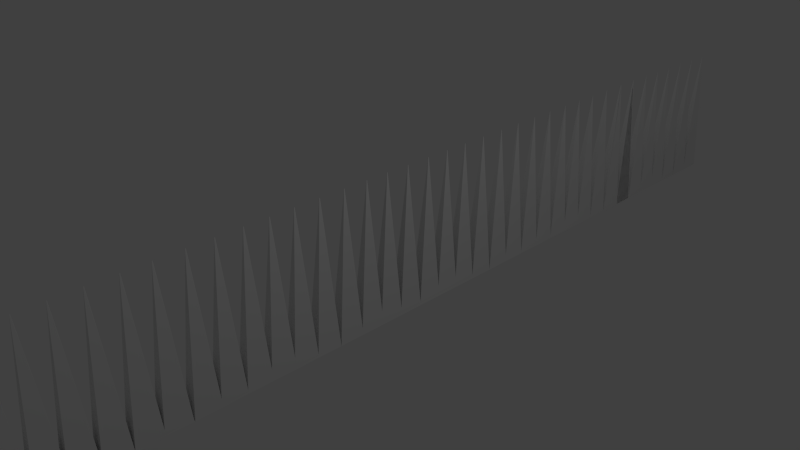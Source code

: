 # Source: untitled.blend  (saved by Blender 2.76.0; exported with 4.5.12 LTS)
import bpy
from mathutils import Matrix  # noqa: F401  (used for matrix-valued properties, if any)

bpy.ops.wm.read_factory_settings(use_empty=True)
scene = bpy.context.scene
scene.name = 'Scene'

# ---- collections
col_collection_1 = bpy.data.collections.new('Collection 1'); scene.collection.children.link(col_collection_1)

# ---- materials (node trees are filled in below, after node groups)
mat_material_041 = bpy.data.materials.new('Material.041')
mat_material_041.alpha_threshold = 0.0
mat_material_041.roughness = 0.5
mat_material_041.line_color = (0.0, 0.0, 0.0, 1.0)
mat_material_042 = bpy.data.materials.new('Material.042')
mat_material_042.alpha_threshold = 0.0
mat_material_042.roughness = 0.5
mat_material_042.line_color = (0.0, 0.0, 0.0, 1.0)
mat_material_043 = bpy.data.materials.new('Material.043')
mat_material_043.alpha_threshold = 0.0
mat_material_043.roughness = 0.5
mat_material_043.line_color = (0.0, 0.0, 0.0, 1.0)
mat_material_044 = bpy.data.materials.new('Material.044')
mat_material_044.alpha_threshold = 0.0
mat_material_044.roughness = 0.5
mat_material_044.line_color = (0.0, 0.0, 0.0, 1.0)
mat_material_045 = bpy.data.materials.new('Material.045')
mat_material_045.alpha_threshold = 0.0
mat_material_045.roughness = 0.5
mat_material_045.line_color = (0.0, 0.0, 0.0, 1.0)
mat_material_046 = bpy.data.materials.new('Material.046')
mat_material_046.alpha_threshold = 0.0
mat_material_046.roughness = 0.5
mat_material_046.line_color = (0.0, 0.0, 0.0, 1.0)
mat_material_047 = bpy.data.materials.new('Material.047')
mat_material_047.alpha_threshold = 0.0
mat_material_047.roughness = 0.5
mat_material_047.line_color = (0.0, 0.0, 0.0, 1.0)
mat_material_048 = bpy.data.materials.new('Material.048')
mat_material_048.alpha_threshold = 0.0
mat_material_048.roughness = 0.5
mat_material_048.line_color = (0.0, 0.0, 0.0, 1.0)
mat_material_007 = bpy.data.materials.new('Material.007')
mat_material_007.alpha_threshold = 0.0
mat_material_007.roughness = 0.5
mat_material_007.line_color = (0.0, 0.0, 0.0, 1.0)
mat_material = bpy.data.materials.new('Material')
mat_material.alpha_threshold = 0.0
mat_material.roughness = 0.5
mat_material.line_color = (0.0, 0.0, 0.0, 1.0)
mat_material_001 = bpy.data.materials.new('Material.001')
mat_material_001.alpha_threshold = 0.0
mat_material_001.roughness = 0.5
mat_material_001.line_color = (0.0, 0.0, 0.0, 1.0)
mat_material_002 = bpy.data.materials.new('Material.002')
mat_material_002.alpha_threshold = 0.0
mat_material_002.roughness = 0.5
mat_material_002.line_color = (0.0, 0.0, 0.0, 1.0)
mat_material_003 = bpy.data.materials.new('Material.003')
mat_material_003.alpha_threshold = 0.0
mat_material_003.roughness = 0.5
mat_material_003.line_color = (0.0, 0.0, 0.0, 1.0)
mat_material_004 = bpy.data.materials.new('Material.004')
mat_material_004.alpha_threshold = 0.0
mat_material_004.roughness = 0.5
mat_material_004.line_color = (0.0, 0.0, 0.0, 1.0)
mat_material_005 = bpy.data.materials.new('Material.005')
mat_material_005.alpha_threshold = 0.0
mat_material_005.roughness = 0.5
mat_material_005.line_color = (0.0, 0.0, 0.0, 1.0)
mat_material_006 = bpy.data.materials.new('Material.006')
mat_material_006.alpha_threshold = 0.0
mat_material_006.roughness = 0.5
mat_material_006.line_color = (0.0, 0.0, 0.0, 1.0)
mat_material_009 = bpy.data.materials.new('Material.009')
mat_material_009.alpha_threshold = 0.0
mat_material_009.roughness = 0.5
mat_material_009.line_color = (0.0, 0.0, 0.0, 1.0)
mat_material_010 = bpy.data.materials.new('Material.010')
mat_material_010.alpha_threshold = 0.0
mat_material_010.roughness = 0.5
mat_material_010.line_color = (0.0, 0.0, 0.0, 1.0)
mat_material_011 = bpy.data.materials.new('Material.011')
mat_material_011.alpha_threshold = 0.0
mat_material_011.roughness = 0.5
mat_material_011.line_color = (0.0, 0.0, 0.0, 1.0)
mat_material_012 = bpy.data.materials.new('Material.012')
mat_material_012.alpha_threshold = 0.0
mat_material_012.roughness = 0.5
mat_material_012.line_color = (0.0, 0.0, 0.0, 1.0)
mat_material_013 = bpy.data.materials.new('Material.013')
mat_material_013.alpha_threshold = 0.0
mat_material_013.roughness = 0.5
mat_material_013.line_color = (0.0, 0.0, 0.0, 1.0)
mat_material_014 = bpy.data.materials.new('Material.014')
mat_material_014.alpha_threshold = 0.0
mat_material_014.roughness = 0.5
mat_material_014.line_color = (0.0, 0.0, 0.0, 1.0)
mat_material_015 = bpy.data.materials.new('Material.015')
mat_material_015.alpha_threshold = 0.0
mat_material_015.roughness = 0.5
mat_material_015.line_color = (0.0, 0.0, 0.0, 1.0)
mat_material_016 = bpy.data.materials.new('Material.016')
mat_material_016.alpha_threshold = 0.0
mat_material_016.roughness = 0.5
mat_material_016.line_color = (0.0, 0.0, 0.0, 1.0)
mat_material_017 = bpy.data.materials.new('Material.017')
mat_material_017.alpha_threshold = 0.0
mat_material_017.roughness = 0.5
mat_material_017.line_color = (0.0, 0.0, 0.0, 1.0)
mat_material_018 = bpy.data.materials.new('Material.018')
mat_material_018.alpha_threshold = 0.0
mat_material_018.roughness = 0.5
mat_material_018.line_color = (0.0, 0.0, 0.0, 1.0)
mat_material_019 = bpy.data.materials.new('Material.019')
mat_material_019.alpha_threshold = 0.0
mat_material_019.roughness = 0.5
mat_material_019.line_color = (0.0, 0.0, 0.0, 1.0)
mat_material_020 = bpy.data.materials.new('Material.020')
mat_material_020.alpha_threshold = 0.0
mat_material_020.roughness = 0.5
mat_material_020.line_color = (0.0, 0.0, 0.0, 1.0)
mat_material_021 = bpy.data.materials.new('Material.021')
mat_material_021.alpha_threshold = 0.0
mat_material_021.roughness = 0.5
mat_material_021.line_color = (0.0, 0.0, 0.0, 1.0)
mat_material_022 = bpy.data.materials.new('Material.022')
mat_material_022.alpha_threshold = 0.0
mat_material_022.roughness = 0.5
mat_material_022.line_color = (0.0, 0.0, 0.0, 1.0)
mat_material_023 = bpy.data.materials.new('Material.023')
mat_material_023.alpha_threshold = 0.0
mat_material_023.roughness = 0.5
mat_material_023.line_color = (0.0, 0.0, 0.0, 1.0)
mat_material_024 = bpy.data.materials.new('Material.024')
mat_material_024.alpha_threshold = 0.0
mat_material_024.roughness = 0.5
mat_material_024.line_color = (0.0, 0.0, 0.0, 1.0)
mat_material_025 = bpy.data.materials.new('Material.025')
mat_material_025.alpha_threshold = 0.0
mat_material_025.roughness = 0.5
mat_material_025.line_color = (0.0, 0.0, 0.0, 1.0)
mat_material_026 = bpy.data.materials.new('Material.026')
mat_material_026.alpha_threshold = 0.0
mat_material_026.roughness = 0.5
mat_material_026.line_color = (0.0, 0.0, 0.0, 1.0)
mat_material_027 = bpy.data.materials.new('Material.027')
mat_material_027.alpha_threshold = 0.0
mat_material_027.roughness = 0.5
mat_material_027.line_color = (0.0, 0.0, 0.0, 1.0)
mat_material_028 = bpy.data.materials.new('Material.028')
mat_material_028.alpha_threshold = 0.0
mat_material_028.roughness = 0.5
mat_material_028.line_color = (0.0, 0.0, 0.0, 1.0)
mat_material_029 = bpy.data.materials.new('Material.029')
mat_material_029.alpha_threshold = 0.0
mat_material_029.roughness = 0.5
mat_material_029.line_color = (0.0, 0.0, 0.0, 1.0)
mat_material_030 = bpy.data.materials.new('Material.030')
mat_material_030.alpha_threshold = 0.0
mat_material_030.roughness = 0.5
mat_material_030.line_color = (0.0, 0.0, 0.0, 1.0)
mat_material_031 = bpy.data.materials.new('Material.031')
mat_material_031.alpha_threshold = 0.0
mat_material_031.roughness = 0.5
mat_material_031.line_color = (0.0, 0.0, 0.0, 1.0)
mat_material_032 = bpy.data.materials.new('Material.032')
mat_material_032.alpha_threshold = 0.0
mat_material_032.roughness = 0.5
mat_material_032.line_color = (0.0, 0.0, 0.0, 1.0)
mat_material_033 = bpy.data.materials.new('Material.033')
mat_material_033.alpha_threshold = 0.0
mat_material_033.roughness = 0.5
mat_material_033.line_color = (0.0, 0.0, 0.0, 1.0)
mat_material_034 = bpy.data.materials.new('Material.034')
mat_material_034.alpha_threshold = 0.0
mat_material_034.roughness = 0.5
mat_material_034.line_color = (0.0, 0.0, 0.0, 1.0)
mat_material_035 = bpy.data.materials.new('Material.035')
mat_material_035.alpha_threshold = 0.0
mat_material_035.roughness = 0.5
mat_material_035.line_color = (0.0, 0.0, 0.0, 1.0)
mat_material_036 = bpy.data.materials.new('Material.036')
mat_material_036.alpha_threshold = 0.0
mat_material_036.roughness = 0.5
mat_material_036.line_color = (0.0, 0.0, 0.0, 1.0)
mat_material_037 = bpy.data.materials.new('Material.037')
mat_material_037.alpha_threshold = 0.0
mat_material_037.roughness = 0.5
mat_material_037.line_color = (0.0, 0.0, 0.0, 1.0)
mat_material_038 = bpy.data.materials.new('Material.038')
mat_material_038.alpha_threshold = 0.0
mat_material_038.roughness = 0.5
mat_material_038.line_color = (0.0, 0.0, 0.0, 1.0)
mat_material_039 = bpy.data.materials.new('Material.039')
mat_material_039.alpha_threshold = 0.0
mat_material_039.roughness = 0.5
mat_material_039.line_color = (0.0, 0.0, 0.0, 1.0)
mat_material_040 = bpy.data.materials.new('Material.040')
mat_material_040.alpha_threshold = 0.0
mat_material_040.roughness = 0.5
mat_material_040.line_color = (0.0, 0.0, 0.0, 1.0)

# ---- material node trees
mat_material_041.use_nodes = True; mat_material_041.node_tree.nodes.clear()
_N = mat_material_041.node_tree.nodes; _L = mat_material_041.node_tree.links
n0 = _N.new('ShaderNodeOutputMaterial'); n0.name = 'Material Output'; n0.location = (300, 300)
n1 = _N.new('ShaderNodeBsdfDiffuse'); n1.name = 'Diffuse BSDF'; n1.location = (10, 300)
n1.inputs[0].default_value = (0.3108, 0.0, 0.0, 1.0)
n1.inputs[1].default_value = 0.2895
_L.new(n1.outputs[0], n0.inputs[0])
n0.is_active_output = True

# ---- world
world_world = bpy.data.worlds.new('World'); scene.world = world_world
world_world.color = (0.05088, 0.05088, 0.05088)
world_world.use_sun_shadow = False
world_world.sun_shadow_jitter_overblur = 0.0
world_world.cycles.sampling_method = 'MANUAL'
world_world.cycles.sample_map_resolution = 256

# ---- cameras
cam_camera = bpy.data.cameras.new('Camera')
cam_camera.clip_end = 100.0
cam_camera.lens = 35.0
cam_camera.sensor_width = 32.0
cam_camera.sensor_height = 18.0
cam_camera.ortho_scale = 7.314
cam_camera.dof.focus_distance = 0.0

# ---- lights
light_lamp = bpy.data.lights.new('Lamp', 'POINT')
light_lamp.transmission_factor = 0.0
light_lamp.cutoff_distance = 30.0
light_lamp.energy = 100.0
light_lamp.shadow_buffer_clip_start = 1.001
light_lamp.shadow_soft_size = 0.1
light_lamp.shadow_maximum_resolution = 0.006
light_lamp.use_absolute_resolution = True
light_lamp.cycles.use_multiple_importance_sampling = False

# ---- meshes
me_cube_013 = bpy.data.meshes.new('Cube.013')
me_cube_013.from_pydata([(-0.01656, 2.297, -1.0), (-0.01656, 0.2655, -1.0), (0.008557, 0.2655, -1.0), (0.008558, 2.297, -1.0), (0.003944, 1.299, 1.0), (0.003942, 1.278, 1.0), (0.004061, 1.241, 1.0), (0.004061, 1.273, 1.0), (-0.01656, 4.219, -1.0), (-0.01656, 2.187, -1.0), (0.008557, 2.187, -1.0), (0.008558, 4.219, -1.0), (0.003944, 3.22, 1.0), (0.003942, 3.2, 1.0), (0.004061, 3.163, 1.0), (0.004061, 3.195, 1.0), (-0.01656, 6.2, -1.0), (-0.01656, 4.168, -1.0), (0.008557, 4.168, -1.0), (0.008558, 6.2, -1.0), (0.003944, 5.201, 1.0), (0.003942, 5.181, 1.0), (0.004061, 5.144, 1.0), (0.004061, 5.176, 1.0), (-0.01656, 8.081, -1.0), (-0.01656, 6.049, -1.0), (0.008557, 6.049, -1.0), (0.008558, 8.081, -1.0), (0.003944, 7.083, 1.0), (0.003942, 7.062, 1.0), (0.004061, 7.025, 1.0), (0.004061, 7.057, 1.0), (-0.01656, 9.952, -1.0), (-0.01656, 7.92, -1.0), (0.008557, 7.92, -1.0), (0.008558, 9.952, -1.0), (0.003944, 8.954, 1.0), (0.003942, 8.933, 1.0), (0.004061, 8.896, 1.0), (0.004061, 8.928, 1.0), (-0.01656, 11.94, -1.0), (-0.01656, 9.905, -1.0), (0.008557, 9.905, -1.0), (0.008558, 11.94, -1.0), (0.003944, 10.94, 1.0), (0.003942, 10.92, 1.0), (0.004061, 10.88, 1.0), (0.004061, 10.91, 1.0), (-0.01656, 13.97, -1.0), (-0.01656, 11.94, -1.0), (0.008557, 11.94, -1.0), (0.008558, 13.97, -1.0), (0.003944, 12.97, 1.0), (0.003942, 12.95, 1.0), (0.004061, 12.92, 1.0), (0.004061, 12.95, 1.0), (-0.01656, 15.91, -1.0), (-0.01656, 13.88, -1.0), (0.008557, 13.88, -1.0), (0.008558, 15.91, -1.0), (0.003944, 14.91, 1.0), (0.003942, 14.89, 1.0), (0.004061, 14.85, 1.0), (0.004061, 14.88, 1.0), (-0.01656, 17.91, -1.0), (-0.01656, 15.88, -1.0), (0.008557, 15.88, -1.0), (0.008558, 17.91, -1.0), (0.003944, 16.91, 1.0), (0.003942, 16.89, 1.0), (0.004061, 16.85, 1.0), (0.004061, 16.88, 1.0), (-0.01656, 19.83, -1.0), (-0.01656, 17.8, -1.0), (0.008557, 17.8, -1.0), (0.008558, 19.83, -1.0), (0.003944, 18.83, 1.0), (0.003942, 18.81, 1.0), (0.004061, 18.77, 1.0), (0.004061, 18.8, 1.0), (-0.01656, 21.81, -1.0), (-0.01656, 19.78, -1.0), (0.008557, 19.78, -1.0), (0.008558, 21.81, -1.0), (0.003944, 20.81, 1.0), (0.003942, 20.79, 1.0), (0.004061, 20.75, 1.0), (0.004061, 20.79, 1.0), (-0.01656, 23.69, -1.0), (-0.01656, 21.66, -1.0), (0.008557, 21.66, -1.0), (0.008558, 23.69, -1.0), (0.003944, 22.69, 1.0), (0.003942, 22.67, 1.0), (0.004061, 22.64, 1.0), (0.004061, 22.67, 1.0), (-0.01656, 25.56, -1.0), (-0.01656, 23.53, -1.0), (0.008557, 23.53, -1.0), (0.008558, 25.56, -1.0), (0.003944, 24.56, 1.0), (0.003942, 24.54, 1.0), (0.004061, 24.51, 1.0), (0.004061, 24.54, 1.0), (-0.01656, 27.55, -1.0), (-0.01656, 25.52, -1.0), (0.008557, 25.52, -1.0), (0.008558, 27.55, -1.0), (0.003944, 26.55, 1.0), (0.003942, 26.53, 1.0), (0.004061, 26.49, 1.0), (0.004061, 26.52, 1.0), (-0.01656, 29.58, -1.0), (-0.01656, 27.55, -1.0), (0.008557, 27.55, -1.0), (0.008558, 29.58, -1.0), (0.003944, 28.58, 1.0), (0.003942, 28.56, 1.0), (0.004061, 28.53, 1.0), (0.004061, 28.56, 1.0), (-0.01656, 31.52, -1.0), (-0.01656, 29.49, -1.0), (0.008557, 29.49, -1.0), (0.008558, 31.52, -1.0), (0.003944, 30.52, 1.0), (0.003942, 30.5, 1.0), (0.004061, 30.46, 1.0), (0.004061, 30.49, 1.0), (-0.01656, 29.69, -1.0), (-0.01656, 27.66, -1.0), (0.008557, 27.66, -1.0), (0.008558, 29.69, -1.0), (0.003944, 28.69, 1.0), (0.003942, 28.67, 1.0), (0.004061, 28.63, 1.0), (0.004061, 28.66, 1.0), (-0.01656, 31.61, -1.0), (-0.01656, 29.58, -1.0), (0.008557, 29.58, -1.0), (0.008558, 31.61, -1.0), (0.003944, 30.61, 1.0), (0.003942, 30.59, 1.0), (0.004061, 30.55, 1.0), (0.004061, 30.59, 1.0), (-0.01656, 33.59, -1.0), (-0.01656, 31.56, -1.0), (0.008557, 31.56, -1.0), (0.008558, 33.59, -1.0), (0.003944, 32.59, 1.0), (0.003942, 32.57, 1.0), (0.004061, 32.54, 1.0), (0.004061, 32.57, 1.0), (-0.01656, 35.47, -1.0), (-0.01656, 33.44, -1.0), (0.008557, 33.44, -1.0), (0.008558, 35.47, -1.0), (0.003944, 34.47, 1.0), (0.003942, 34.45, 1.0), (0.004061, 34.42, 1.0), (0.004061, 34.45, 1.0), (-0.01656, 37.34, -1.0), (-0.01656, 35.31, -1.0), (0.008557, 35.31, -1.0), (0.008558, 37.34, -1.0), (0.003944, 36.35, 1.0), (0.003942, 36.32, 1.0), (0.004061, 36.29, 1.0), (0.004061, 36.32, 1.0), (-0.01656, 39.33, -1.0), (-0.01656, 37.3, -1.0), (0.008557, 37.3, -1.0), (0.008558, 39.33, -1.0), (0.003944, 38.33, 1.0), (0.003942, 38.31, 1.0), (0.004061, 38.27, 1.0), (0.004061, 38.3, 1.0), (-0.01656, 41.36, -1.0), (-0.01656, 39.33, -1.0), (0.008557, 39.33, -1.0), (0.008558, 41.36, -1.0), (0.003944, 40.36, 1.0), (0.003942, 40.34, 1.0), (0.004061, 40.31, 1.0), (0.004061, 40.34, 1.0), (-0.01656, 43.3, -1.0), (-0.01656, 41.27, -1.0), (0.008557, 41.27, -1.0), (0.008558, 43.3, -1.0), (0.003944, 42.3, 1.0), (0.003942, 42.28, 1.0), (0.004061, 42.24, 1.0), (0.004061, 42.28, 1.0), (-0.01656, -13.15, -1.0), (-0.01656, -15.18, -1.0), (0.008557, -15.18, -1.0), (0.008558, -13.15, -1.0), (0.003944, -14.15, 1.0), (0.003942, -14.17, 1.0), (0.004061, -14.21, 1.0), (0.004061, -14.18, 1.0), (-0.01656, -11.23, -1.0), (-0.01656, -13.26, -1.0), (0.008557, -13.26, -1.0), (0.008558, -11.23, -1.0), (0.003944, -12.23, 1.0), (0.003942, -12.25, 1.0), (0.004061, -12.29, 1.0), (0.004061, -12.25, 1.0), (-0.01656, -9.249, -1.0), (-0.01656, -11.28, -1.0), (0.008557, -11.28, -1.0), (0.008558, -9.249, -1.0), (0.003944, -10.25, 1.0), (0.003942, -10.27, 1.0), (0.004061, -10.31, 1.0), (0.004061, -10.27, 1.0), (-0.01656, -7.368, -1.0), (-0.01656, -9.4, -1.0), (0.008557, -9.4, -1.0), (0.008558, -7.368, -1.0), (0.003944, -8.366, 1.0), (0.003942, -8.387, 1.0), (0.004061, -8.424, 1.0), (0.004061, -8.392, 1.0), (-0.01656, -5.497, -1.0), (-0.01656, -7.529, -1.0), (0.008557, -7.529, -1.0), (0.008558, -5.497, -1.0), (0.003944, -6.495, 1.0), (0.003942, -6.516, 1.0), (0.004061, -6.553, 1.0), (0.004061, -6.521, 1.0), (-0.01656, -3.512, -1.0), (-0.01656, -5.544, -1.0), (0.008557, -5.544, -1.0), (0.008558, -3.512, -1.0), (0.003944, -4.51, 1.0), (0.003942, -4.531, 1.0), (0.004061, -4.568, 1.0), (0.004061, -4.536, 1.0), (-0.01656, -1.478, -1.0), (-0.01656, -3.51, -1.0), (0.008557, -3.51, -1.0), (0.008558, -1.478, -1.0), (0.003944, -2.476, 1.0), (0.003942, -2.497, 1.0), (0.004061, -2.534, 1.0), (0.004061, -2.502, 1.0), (-0.01656, 0.4586, -1.0), (-0.01656, -1.573, -1.0), (0.008557, -1.573, -1.0), (0.008558, 0.4586, -1.0), (0.003944, -0.5399, 1.0), (0.003942, -0.5605, 1.0), (0.004061, -0.5974, 1.0), (0.004061, -0.5653, 1.0), (-0.01656, -28.84, -1.0), (-0.01656, -30.87, -1.0), (0.008557, -30.87, -1.0), (0.008558, -28.84, -1.0), (0.003944, -29.84, 1.0), (0.003942, -29.86, 1.0), (0.004061, -29.9, 1.0), (0.004061, -29.87, 1.0), (-0.01656, -26.92, -1.0), (-0.01656, -28.95, -1.0), (0.008557, -28.95, -1.0), (0.008558, -26.92, -1.0), (0.003944, -27.92, 1.0), (0.003942, -27.94, 1.0), (0.004061, -27.98, 1.0), (0.004061, -27.94, 1.0), (-0.01656, -24.94, -1.0), (-0.01656, -26.97, -1.0), (0.008557, -26.97, -1.0), (0.008558, -24.94, -1.0), (0.003944, -25.94, 1.0), (0.003942, -25.96, 1.0), (0.004061, -26.0, 1.0), (0.004061, -25.96, 1.0), (-0.01656, -23.06, -1.0), (-0.01656, -25.09, -1.0), (0.008557, -25.09, -1.0), (0.008558, -23.06, -1.0), (0.003944, -24.06, 1.0), (0.003942, -24.08, 1.0), (0.004061, -24.11, 1.0), (0.004061, -24.08, 1.0), (-0.01656, -21.19, -1.0), (-0.01656, -23.22, -1.0), (0.008557, -23.22, -1.0), (0.008558, -21.19, -1.0), (0.003944, -22.19, 1.0), (0.003942, -22.21, 1.0), (0.004061, -22.24, 1.0), (0.004061, -22.21, 1.0), (-0.01656, -19.2, -1.0), (-0.01656, -21.23, -1.0), (0.008557, -21.23, -1.0), (0.008558, -19.2, -1.0), (0.003944, -20.2, 1.0), (0.003942, -20.22, 1.0), (0.004061, -20.26, 1.0), (0.004061, -20.23, 1.0), (-0.01656, -17.17, -1.0), (-0.01656, -19.2, -1.0), (0.008557, -19.2, -1.0), (0.008558, -17.17, -1.0), (0.003944, -18.17, 1.0), (0.003942, -18.19, 1.0), (0.004061, -18.22, 1.0), (0.004061, -18.19, 1.0), (-0.01656, -15.23, -1.0), (-0.01656, -17.26, -1.0), (0.008557, -17.26, -1.0), (0.008558, -15.23, -1.0), (0.003944, -16.23, 1.0), (0.003942, -16.25, 1.0), (0.004061, -16.29, 1.0), (0.004061, -16.26, 1.0), (-0.01656, -42.42, -1.0), (-0.01656, -44.45, -1.0), (0.008557, -44.45, -1.0), (0.008558, -42.42, -1.0), (0.003944, -43.42, 1.0), (0.003942, -43.44, 1.0), (0.004061, -43.48, 1.0), (0.004061, -43.44, 1.0), (-0.01656, -40.5, -1.0), (-0.01656, -42.53, -1.0), (0.008557, -42.53, -1.0), (0.008558, -40.5, -1.0), (0.003944, -41.5, 1.0), (0.003942, -41.52, 1.0), (0.004061, -41.55, 1.0), (0.004061, -41.52, 1.0), (-0.01656, -38.52, -1.0), (-0.01656, -40.55, -1.0), (0.008557, -40.55, -1.0), (0.008558, -38.52, -1.0), (0.003944, -39.52, 1.0), (0.003942, -39.54, 1.0), (0.004061, -39.57, 1.0), (0.004061, -39.54, 1.0), (-0.01656, -36.64, -1.0), (-0.01656, -38.67, -1.0), (0.008557, -38.67, -1.0), (0.008558, -36.64, -1.0), (0.003944, -37.63, 1.0), (0.003942, -37.65, 1.0), (0.004061, -37.69, 1.0), (0.004061, -37.66, 1.0), (-0.01656, -34.76, -1.0), (-0.01656, -36.8, -1.0), (0.008557, -36.8, -1.0), (0.008558, -34.76, -1.0), (0.003944, -35.76, 1.0), (0.003942, -35.78, 1.0), (0.004061, -35.82, 1.0), (0.004061, -35.79, 1.0), (-0.01656, -32.78, -1.0), (-0.01656, -34.81, -1.0), (0.008557, -34.81, -1.0), (0.008558, -32.78, -1.0), (0.003944, -33.78, 1.0), (0.003942, -33.8, 1.0), (0.004061, -33.84, 1.0), (0.004061, -33.8, 1.0), (-0.01656, -30.75, -1.0), (-0.01656, -32.78, -1.0), (0.008557, -32.78, -1.0), (0.008558, -30.75, -1.0), (0.003944, -31.74, 1.0), (0.003942, -31.76, 1.0), (0.004061, -31.8, 1.0), (0.004061, -31.77, 1.0), (-0.01656, -28.81, -1.0), (-0.01656, -30.84, -1.0), (0.008557, -30.84, -1.0), (0.008558, -28.81, -1.0), (0.003944, -29.81, 1.0), (0.003942, -29.83, 1.0), (0.004061, -29.86, 1.0), (0.004061, -29.83, 1.0)], [], [(0, 1, 2, 3), (4, 7, 6, 5), (0, 4, 5, 1), (1, 5, 6, 2), (2, 6, 7, 3), (4, 0, 3, 7), (8, 9, 10, 11), (12, 15, 14, 13), (8, 12, 13, 9), (9, 13, 14, 10), (10, 14, 15, 11), (12, 8, 11, 15), (16, 17, 18, 19), (20, 23, 22, 21), (16, 20, 21, 17), (17, 21, 22, 18), (18, 22, 23, 19), (20, 16, 19, 23), (24, 25, 26, 27), (28, 31, 30, 29), (24, 28, 29, 25), (25, 29, 30, 26), (26, 30, 31, 27), (28, 24, 27, 31), (32, 33, 34, 35), (36, 39, 38, 37), (32, 36, 37, 33), (33, 37, 38, 34), (34, 38, 39, 35), (36, 32, 35, 39), (40, 41, 42, 43), (44, 47, 46, 45), (40, 44, 45, 41), (41, 45, 46, 42), (42, 46, 47, 43), (44, 40, 43, 47), (48, 49, 50, 51), (52, 55, 54, 53), (48, 52, 53, 49), (49, 53, 54, 50), (50, 54, 55, 51), (52, 48, 51, 55), (56, 57, 58, 59), (60, 63, 62, 61), (56, 60, 61, 57), (57, 61, 62, 58), (58, 62, 63, 59), (60, 56, 59, 63), (64, 65, 66, 67), (68, 71, 70, 69), (64, 68, 69, 65), (65, 69, 70, 66), (66, 70, 71, 67), (68, 64, 67, 71), (72, 73, 74, 75), (76, 79, 78, 77), (72, 76, 77, 73), (73, 77, 78, 74), (74, 78, 79, 75), (76, 72, 75, 79), (80, 81, 82, 83), (84, 87, 86, 85), (80, 84, 85, 81), (81, 85, 86, 82), (82, 86, 87, 83), (84, 80, 83, 87), (88, 89, 90, 91), (92, 95, 94, 93), (88, 92, 93, 89), (89, 93, 94, 90), (90, 94, 95, 91), (92, 88, 91, 95), (96, 97, 98, 99), (100, 103, 102, 101), (96, 100, 101, 97), (97, 101, 102, 98), (98, 102, 103, 99), (100, 96, 99, 103), (104, 105, 106, 107), (108, 111, 110, 109), (104, 108, 109, 105), (105, 109, 110, 106), (106, 110, 111, 107), (108, 104, 107, 111), (112, 113, 114, 115), (116, 119, 118, 117), (112, 116, 117, 113), (113, 117, 118, 114), (114, 118, 119, 115), (116, 112, 115, 119), (120, 121, 122, 123), (124, 127, 126, 125), (120, 124, 125, 121), (121, 125, 126, 122), (122, 126, 127, 123), (124, 120, 123, 127), (128, 129, 130, 131), (132, 135, 134, 133), (128, 132, 133, 129), (129, 133, 134, 130), (130, 134, 135, 131), (132, 128, 131, 135), (136, 137, 138, 139), (140, 143, 142, 141), (136, 140, 141, 137), (137, 141, 142, 138), (138, 142, 143, 139), (140, 136, 139, 143), (144, 145, 146, 147), (148, 151, 150, 149), (144, 148, 149, 145), (145, 149, 150, 146), (146, 150, 151, 147), (148, 144, 147, 151), (152, 153, 154, 155), (156, 159, 158, 157), (152, 156, 157, 153), (153, 157, 158, 154), (154, 158, 159, 155), (156, 152, 155, 159), (160, 161, 162, 163), (164, 167, 166, 165), (160, 164, 165, 161), (161, 165, 166, 162), (162, 166, 167, 163), (164, 160, 163, 167), (168, 169, 170, 171), (172, 175, 174, 173), (168, 172, 173, 169), (169, 173, 174, 170), (170, 174, 175, 171), (172, 168, 171, 175), (176, 177, 178, 179), (180, 183, 182, 181), (176, 180, 181, 177), (177, 181, 182, 178), (178, 182, 183, 179), (180, 176, 179, 183), (184, 185, 186, 187), (188, 191, 190, 189), (184, 188, 189, 185), (185, 189, 190, 186), (186, 190, 191, 187), (188, 184, 187, 191), (192, 193, 194, 195), (196, 199, 198, 197), (192, 196, 197, 193), (193, 197, 198, 194), (194, 198, 199, 195), (196, 192, 195, 199), (200, 201, 202, 203), (204, 207, 206, 205), (200, 204, 205, 201), (201, 205, 206, 202), (202, 206, 207, 203), (204, 200, 203, 207), (208, 209, 210, 211), (212, 215, 214, 213), (208, 212, 213, 209), (209, 213, 214, 210), (210, 214, 215, 211), (212, 208, 211, 215), (216, 217, 218, 219), (220, 223, 222, 221), (216, 220, 221, 217), (217, 221, 222, 218), (218, 222, 223, 219), (220, 216, 219, 223), (224, 225, 226, 227), (228, 231, 230, 229), (224, 228, 229, 225), (225, 229, 230, 226), (226, 230, 231, 227), (228, 224, 227, 231), (232, 233, 234, 235), (236, 239, 238, 237), (232, 236, 237, 233), (233, 237, 238, 234), (234, 238, 239, 235), (236, 232, 235, 239), (240, 241, 242, 243), (244, 247, 246, 245), (240, 244, 245, 241), (241, 245, 246, 242), (242, 246, 247, 243), (244, 240, 243, 247), (248, 249, 250, 251), (252, 255, 254, 253), (248, 252, 253, 249), (249, 253, 254, 250), (250, 254, 255, 251), (252, 248, 251, 255), (256, 257, 258, 259), (260, 263, 262, 261), (256, 260, 261, 257), (257, 261, 262, 258), (258, 262, 263, 259), (260, 256, 259, 263), (264, 265, 266, 267), (268, 271, 270, 269), (264, 268, 269, 265), (265, 269, 270, 266), (266, 270, 271, 267), (268, 264, 267, 271), (272, 273, 274, 275), (276, 279, 278, 277), (272, 276, 277, 273), (273, 277, 278, 274), (274, 278, 279, 275), (276, 272, 275, 279), (280, 281, 282, 283), (284, 287, 286, 285), (280, 284, 285, 281), (281, 285, 286, 282), (282, 286, 287, 283), (284, 280, 283, 287), (288, 289, 290, 291), (292, 295, 294, 293), (288, 292, 293, 289), (289, 293, 294, 290), (290, 294, 295, 291), (292, 288, 291, 295), (296, 297, 298, 299), (300, 303, 302, 301), (296, 300, 301, 297), (297, 301, 302, 298), (298, 302, 303, 299), (300, 296, 299, 303), (304, 305, 306, 307), (308, 311, 310, 309), (304, 308, 309, 305), (305, 309, 310, 306), (306, 310, 311, 307), (308, 304, 307, 311), (312, 313, 314, 315), (316, 319, 318, 317), (312, 316, 317, 313), (313, 317, 318, 314), (314, 318, 319, 315), (316, 312, 315, 319), (320, 321, 322, 323), (324, 327, 326, 325), (320, 324, 325, 321), (321, 325, 326, 322), (322, 326, 327, 323), (324, 320, 323, 327), (328, 329, 330, 331), (332, 335, 334, 333), (328, 332, 333, 329), (329, 333, 334, 330), (330, 334, 335, 331), (332, 328, 331, 335), (336, 337, 338, 339), (340, 343, 342, 341), (336, 340, 341, 337), (337, 341, 342, 338), (338, 342, 343, 339), (340, 336, 339, 343), (344, 345, 346, 347), (348, 351, 350, 349), (344, 348, 349, 345), (345, 349, 350, 346), (346, 350, 351, 347), (348, 344, 347, 351), (352, 353, 354, 355), (356, 359, 358, 357), (352, 356, 357, 353), (353, 357, 358, 354), (354, 358, 359, 355), (356, 352, 355, 359), (360, 361, 362, 363), (364, 367, 366, 365), (360, 364, 365, 361), (361, 365, 366, 362), (362, 366, 367, 363), (364, 360, 363, 367), (368, 369, 370, 371), (372, 375, 374, 373), (368, 372, 373, 369), (369, 373, 374, 370), (370, 374, 375, 371), (372, 368, 371, 375), (376, 377, 378, 379), (380, 383, 382, 381), (376, 380, 381, 377), (377, 381, 382, 378), (378, 382, 383, 379), (380, 376, 379, 383)])
me_cube_013.polygons.foreach_set('material_index', [9, 9, 9, 9, 9, 9, 10, 10, 10, 10, 10, 10, 11, 11, 11, 11, 11, 11, 12, 12, 12, 12, 12, 12, 13, 13, 13, 13, 13, 13, 14, 14, 14, 14, 14, 14, 15, 15, 15, 15, 15, 15, 8, 8, 8, 8, 8, 8, 17, 17, 17, 17, 17, 17, 18, 18, 18, 18, 18, 18, 19, 19, 19, 19, 19, 19, 20, 20, 20, 20, 20, 20, 21, 21, 21, 21, 21, 21, 22, 22, 22, 22, 22, 22, 23, 23, 23, 23, 23, 23, 16, 16, 16, 16, 16, 16, 25, 25, 25, 25, 25, 25, 26, 26, 26, 26, 26, 26, 27, 27, 27, 27, 27, 27, 28, 28, 28, 28, 28, 28, 29, 29, 29, 29, 29, 29, 30, 30, 30, 30, 30, 30, 31, 31, 31, 31, 31, 31, 24, 24, 24, 24, 24, 24, 33, 33, 33, 33, 33, 33, 34, 34, 34, 34, 34, 34, 35, 35, 35, 35, 35, 35, 36, 36, 36, 36, 36, 36, 37, 37, 37, 37, 37, 37, 38, 38, 38, 38, 38, 38, 39, 39, 39, 39, 39, 39, 32, 32, 32, 32, 32, 32, 41, 41, 41, 41, 41, 41, 42, 42, 42, 42, 42, 42, 43, 43, 43, 43, 43, 43, 44, 44, 44, 44, 44, 44, 45, 45, 45, 45, 45, 45, 46, 46, 46, 46, 46, 46, 47, 47, 47, 47, 47, 47, 40, 40, 40, 40, 40, 40, 1, 1, 1, 1, 1, 1, 2, 2, 2, 2, 2, 2, 3, 3, 3, 3, 3, 3, 4, 4, 4, 4, 4, 4, 5, 5, 5, 5, 5, 5, 6, 6, 6, 6, 6, 6, 7, 7, 7, 7, 7, 7, 0, 0, 0, 0, 0, 0])
me_cube_013.materials.append(mat_material_041)
me_cube_013.materials.append(mat_material_042)
me_cube_013.materials.append(mat_material_043)
me_cube_013.materials.append(mat_material_044)
me_cube_013.materials.append(mat_material_045)
me_cube_013.materials.append(mat_material_046)
me_cube_013.materials.append(mat_material_047)
me_cube_013.materials.append(mat_material_048)
me_cube_013.materials.append(mat_material_007)
me_cube_013.materials.append(mat_material)
me_cube_013.materials.append(mat_material_001)
me_cube_013.materials.append(mat_material_002)
me_cube_013.materials.append(mat_material_003)
me_cube_013.materials.append(mat_material_004)
me_cube_013.materials.append(mat_material_005)
me_cube_013.materials.append(mat_material_006)
me_cube_013.materials.append(mat_material_009)
me_cube_013.materials.append(mat_material_010)
me_cube_013.materials.append(mat_material_011)
me_cube_013.materials.append(mat_material_012)
me_cube_013.materials.append(mat_material_013)
me_cube_013.materials.append(mat_material_014)
me_cube_013.materials.append(mat_material_015)
me_cube_013.materials.append(mat_material_016)
me_cube_013.materials.append(mat_material_017)
me_cube_013.materials.append(mat_material_018)
me_cube_013.materials.append(mat_material_019)
me_cube_013.materials.append(mat_material_020)
me_cube_013.materials.append(mat_material_021)
me_cube_013.materials.append(mat_material_022)
me_cube_013.materials.append(mat_material_023)
me_cube_013.materials.append(mat_material_024)
me_cube_013.materials.append(mat_material_025)
me_cube_013.materials.append(mat_material_026)
me_cube_013.materials.append(mat_material_027)
me_cube_013.materials.append(mat_material_028)
me_cube_013.materials.append(mat_material_029)
me_cube_013.materials.append(mat_material_030)
me_cube_013.materials.append(mat_material_031)
me_cube_013.materials.append(mat_material_032)
me_cube_013.materials.append(mat_material_033)
me_cube_013.materials.append(mat_material_034)
me_cube_013.materials.append(mat_material_035)
me_cube_013.materials.append(mat_material_036)
me_cube_013.materials.append(mat_material_037)
me_cube_013.materials.append(mat_material_038)
me_cube_013.materials.append(mat_material_039)
me_cube_013.materials.append(mat_material_040)
me_cube_013.use_remesh_preserve_volume = False
me_cube_013.use_remesh_preserve_attributes = False
me_cube_013.use_mirror_vertex_groups = False
me_cube_013.update()

# ---- objects
ob_lamp = bpy.data.objects.new('Lamp', light_lamp)
ob_camera = bpy.data.objects.new('Camera', cam_camera)
ob_cube_004 = bpy.data.objects.new('Cube.004', me_cube_013)

# ---- transforms, parenting, visibility, modifiers, constraints
ob_lamp.location = (4.076, 1.005, 5.904)
ob_lamp.rotation_euler = (0.6503, 0.05522, 1.866)
ob_lamp.lock_rotations_4d = False
ob_lamp.empty_display_type = 'ARROWS'
ob_lamp.color = (0.0, 0.0, 0.0, 0.0)
ob_lamp.lineart.crease_threshold = 0.0
ob_camera.location = (7.481, -6.508, 5.344)
ob_camera.rotation_euler = (1.109, 0.01082, 0.8149)
ob_camera.lock_rotations_4d = False
ob_camera.empty_display_type = 'ARROWS'
ob_camera.color = (0.0, 0.0, 0.0, 0.0)
ob_camera.display_type = 'WIRE'
ob_camera.lineart.crease_threshold = 0.0
ob_cube_004.location = (0.0, 0.0, 0.0)
ob_cube_004.scale = (8.0, 0.1856, 1.076)
ob_cube_004.lock_rotations_4d = False
ob_cube_004.empty_display_type = 'ARROWS'
ob_cube_004.lineart.crease_threshold = 0.0

# ---- collection membership
col_collection_1.objects.link(ob_lamp)
col_collection_1.objects.link(ob_camera)
col_collection_1.objects.link(ob_cube_004)

# ---- scene / render settings (as saved in the file)
scene.camera = ob_camera
scene.frame_start = 1; scene.frame_end = 250; scene.frame_set(1)
scene.render.engine = 'CYCLES'
scene.render.resolution_percentage = 50
scene.render.dither_intensity = 0.0
scene.cycles.use_denoising = False
scene.cycles.samples = 10
scene.cycles.sampling_pattern = 'TABULATED_SOBOL'
scene.cycles.light_sampling_threshold = 0.0
scene.cycles.use_adaptive_sampling = False
scene.cycles.use_light_tree = False
scene.cycles.blur_glossy = 0.0
scene.cycles.pixel_filter_type = 'GAUSSIAN'
scene.cycles.sample_clamp_indirect = 0.0
scene.view_settings.view_transform = 'Standard'
bpy.context.view_layer.update()
